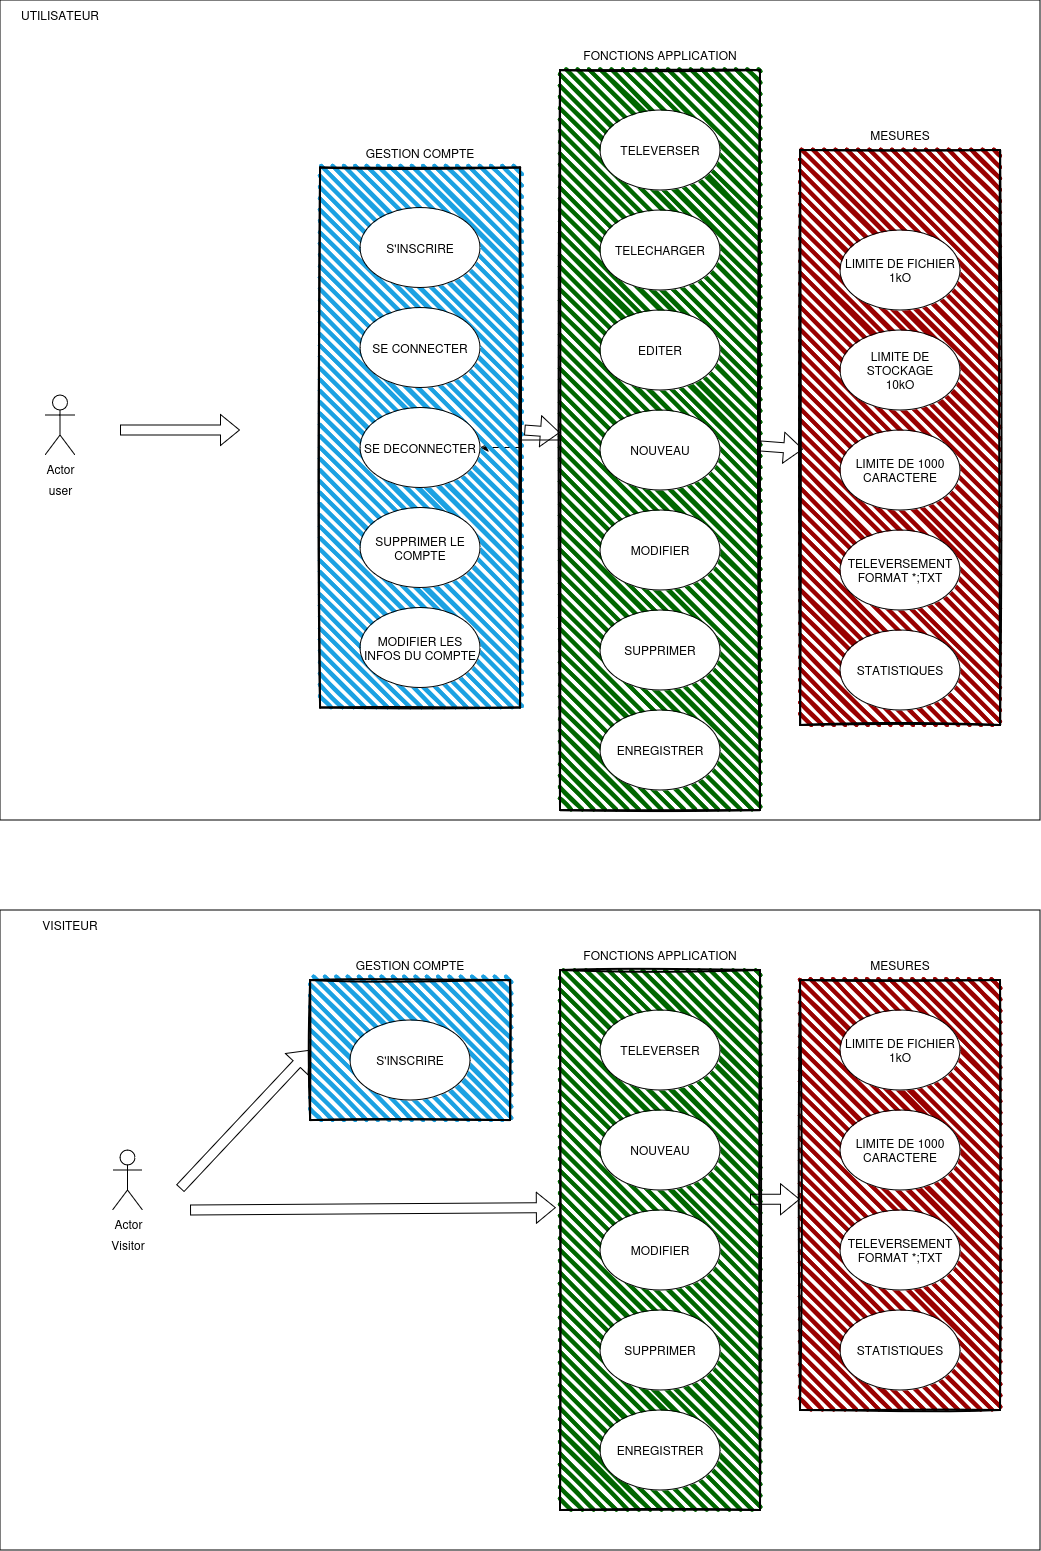

The diagram above was exported from draw.io. Its source (the exported page's mxGraphModel, read from the mxfile embedded in the PNG):
<mxGraphModel dx="2297" dy="2298" grid="1" gridSize="10" guides="1" tooltips="1" connect="1" arrows="1" fold="1" page="1" pageScale="1" pageWidth="827" pageHeight="1169" math="0" shadow="0">
  <root>
    <mxCell id="0" />
    <mxCell id="1" parent="0" />
    <mxCell id="EJ_zhAg8I995vv08LatZ-53" value="" style="rounded=0;whiteSpace=wrap;html=1;" vertex="1" parent="1">
      <mxGeometry x="80" y="-790" width="1040" height="820" as="geometry" />
    </mxCell>
    <mxCell id="EJ_zhAg8I995vv08LatZ-86" value="" style="shape=flexArrow;endArrow=classic;html=1;rounded=0;entryX=-0.021;entryY=0.549;entryDx=0;entryDy=0;entryPerimeter=0;exitX=1.001;exitY=0.567;exitDx=0;exitDy=0;exitPerimeter=0;" edge="1" parent="1">
      <mxGeometry width="50" height="50" relative="1" as="geometry">
        <mxPoint x="604.4000000000003" y="-359.99999999999994" as="sourcePoint" />
        <mxPoint x="640.0000000000002" y="-357.42" as="targetPoint" />
      </mxGeometry>
    </mxCell>
    <mxCell id="EJ_zhAg8I995vv08LatZ-84" value="" style="rounded=0;whiteSpace=wrap;html=1;" vertex="1" parent="1">
      <mxGeometry x="80" y="120" width="1040" height="640" as="geometry" />
    </mxCell>
    <mxCell id="EJ_zhAg8I995vv08LatZ-88" value="" style="edgeStyle=orthogonalEdgeStyle;rounded=0;orthogonalLoop=1;jettySize=auto;html=1;" edge="1" parent="1" source="EJ_zhAg8I995vv08LatZ-29" target="EJ_zhAg8I995vv08LatZ-9">
      <mxGeometry relative="1" as="geometry" />
    </mxCell>
    <mxCell id="EJ_zhAg8I995vv08LatZ-29" value="" style="rounded=0;whiteSpace=wrap;html=1;strokeWidth=2;fillWeight=4;hachureGap=8;hachureAngle=45;fillColor=#006600;sketch=1;" vertex="1" parent="1">
      <mxGeometry x="640" y="-720" width="200" height="740" as="geometry" />
    </mxCell>
    <mxCell id="EJ_zhAg8I995vv08LatZ-49" value="" style="rounded=0;whiteSpace=wrap;html=1;strokeWidth=2;fillWeight=4;hachureGap=8;hachureAngle=45;fillColor=#990000;sketch=1;" vertex="1" parent="1">
      <mxGeometry x="880" y="-640" width="200" height="575" as="geometry" />
    </mxCell>
    <mxCell id="EJ_zhAg8I995vv08LatZ-27" value="" style="rounded=0;whiteSpace=wrap;html=1;strokeWidth=2;fillWeight=4;hachureGap=8;hachureAngle=45;fillColor=#1ba1e2;sketch=1;" vertex="1" parent="1">
      <mxGeometry x="400" y="-622.5" width="200" height="540" as="geometry" />
    </mxCell>
    <mxCell id="EJ_zhAg8I995vv08LatZ-1" value="Actor" style="shape=umlActor;verticalLabelPosition=bottom;verticalAlign=top;html=1;outlineConnect=0;" vertex="1" parent="1">
      <mxGeometry x="125" y="-395" width="30" height="60" as="geometry" />
    </mxCell>
    <mxCell id="EJ_zhAg8I995vv08LatZ-7" value="S'INSCRIRE" style="ellipse;whiteSpace=wrap;html=1;" vertex="1" parent="1">
      <mxGeometry x="440" y="-582.5" width="120" height="80" as="geometry" />
    </mxCell>
    <mxCell id="EJ_zhAg8I995vv08LatZ-8" value="SE CONNECTER" style="ellipse;whiteSpace=wrap;html=1;" vertex="1" parent="1">
      <mxGeometry x="440" y="-482.5" width="120" height="80" as="geometry" />
    </mxCell>
    <mxCell id="EJ_zhAg8I995vv08LatZ-9" value="SE DECONNECTER" style="ellipse;whiteSpace=wrap;html=1;" vertex="1" parent="1">
      <mxGeometry x="440" y="-382.5" width="120" height="80" as="geometry" />
    </mxCell>
    <mxCell id="EJ_zhAg8I995vv08LatZ-10" value="SUPPRIMER LE COMPTE" style="ellipse;whiteSpace=wrap;html=1;" vertex="1" parent="1">
      <mxGeometry x="440" y="-282.5" width="120" height="80" as="geometry" />
    </mxCell>
    <mxCell id="EJ_zhAg8I995vv08LatZ-11" value="MODIFIER LES INFOS DU COMPTE" style="ellipse;whiteSpace=wrap;html=1;" vertex="1" parent="1">
      <mxGeometry x="440" y="-182.5" width="120" height="80" as="geometry" />
    </mxCell>
    <mxCell id="EJ_zhAg8I995vv08LatZ-12" value="Actor" style="shape=umlActor;verticalLabelPosition=bottom;verticalAlign=top;html=1;outlineConnect=0;" vertex="1" parent="1">
      <mxGeometry x="192.5" y="360" width="30" height="60" as="geometry" />
    </mxCell>
    <mxCell id="EJ_zhAg8I995vv08LatZ-17" value="TELEVERSER" style="ellipse;whiteSpace=wrap;html=1;" vertex="1" parent="1">
      <mxGeometry x="680" y="-680" width="120" height="80" as="geometry" />
    </mxCell>
    <mxCell id="EJ_zhAg8I995vv08LatZ-18" value="TELECHARGER" style="ellipse;whiteSpace=wrap;html=1;" vertex="1" parent="1">
      <mxGeometry x="680" y="-580" width="120" height="80" as="geometry" />
    </mxCell>
    <mxCell id="EJ_zhAg8I995vv08LatZ-19" value="EDITER" style="ellipse;whiteSpace=wrap;html=1;" vertex="1" parent="1">
      <mxGeometry x="680" y="-480" width="120" height="80" as="geometry" />
    </mxCell>
    <mxCell id="EJ_zhAg8I995vv08LatZ-20" value="NOUVEAU" style="ellipse;whiteSpace=wrap;html=1;" vertex="1" parent="1">
      <mxGeometry x="680" y="-380" width="120" height="80" as="geometry" />
    </mxCell>
    <mxCell id="EJ_zhAg8I995vv08LatZ-21" value="MODIFIER" style="ellipse;whiteSpace=wrap;html=1;" vertex="1" parent="1">
      <mxGeometry x="680" y="-280" width="120" height="80" as="geometry" />
    </mxCell>
    <mxCell id="EJ_zhAg8I995vv08LatZ-22" value="SUPPRIMER" style="ellipse;whiteSpace=wrap;html=1;" vertex="1" parent="1">
      <mxGeometry x="680" y="-180" width="120" height="80" as="geometry" />
    </mxCell>
    <mxCell id="EJ_zhAg8I995vv08LatZ-28" value="GESTION COMPTE" style="text;html=1;align=center;verticalAlign=middle;whiteSpace=wrap;rounded=0;" vertex="1" parent="1">
      <mxGeometry x="400" y="-652.5" width="200" height="30" as="geometry" />
    </mxCell>
    <mxCell id="EJ_zhAg8I995vv08LatZ-30" value="FONCTIONS APPLICATION" style="text;html=1;align=center;verticalAlign=middle;whiteSpace=wrap;rounded=0;" vertex="1" parent="1">
      <mxGeometry x="640" y="-750" width="200" height="30" as="geometry" />
    </mxCell>
    <mxCell id="EJ_zhAg8I995vv08LatZ-32" value="" style="shape=flexArrow;endArrow=classic;html=1;rounded=0;" edge="1" parent="1">
      <mxGeometry width="50" height="50" relative="1" as="geometry">
        <mxPoint x="200" y="-360" as="sourcePoint" />
        <mxPoint x="320" y="-360" as="targetPoint" />
      </mxGeometry>
    </mxCell>
    <mxCell id="EJ_zhAg8I995vv08LatZ-34" value="user" style="text;html=1;align=center;verticalAlign=middle;whiteSpace=wrap;rounded=0;" vertex="1" parent="1">
      <mxGeometry x="102.5" y="-315" width="75" height="30" as="geometry" />
    </mxCell>
    <mxCell id="EJ_zhAg8I995vv08LatZ-35" value="Visitor" style="text;html=1;align=center;verticalAlign=middle;whiteSpace=wrap;rounded=0;" vertex="1" parent="1">
      <mxGeometry x="177.5" y="440" width="60" height="30" as="geometry" />
    </mxCell>
    <mxCell id="EJ_zhAg8I995vv08LatZ-43" value="ENREGISTRER" style="ellipse;whiteSpace=wrap;html=1;" vertex="1" parent="1">
      <mxGeometry x="680" y="-80" width="120" height="80" as="geometry" />
    </mxCell>
    <mxCell id="EJ_zhAg8I995vv08LatZ-44" value="&lt;div&gt;LIMITE DE FICHIER&lt;/div&gt;&lt;div&gt;1kO&lt;br&gt;&lt;/div&gt;" style="ellipse;whiteSpace=wrap;html=1;" vertex="1" parent="1">
      <mxGeometry x="920" y="-560" width="120" height="80" as="geometry" />
    </mxCell>
    <mxCell id="EJ_zhAg8I995vv08LatZ-45" value="&lt;div&gt;LIMITE DE STOCKAGE&lt;/div&gt;&lt;div&gt;10kO&lt;br&gt;&lt;/div&gt;" style="ellipse;whiteSpace=wrap;html=1;" vertex="1" parent="1">
      <mxGeometry x="920" y="-460" width="120" height="80" as="geometry" />
    </mxCell>
    <mxCell id="EJ_zhAg8I995vv08LatZ-46" value="&lt;div&gt;LIMITE DE 1000&lt;/div&gt;&lt;div&gt;CARACTERE&lt;br&gt;&lt;/div&gt;" style="ellipse;whiteSpace=wrap;html=1;" vertex="1" parent="1">
      <mxGeometry x="920" y="-360" width="120" height="80" as="geometry" />
    </mxCell>
    <mxCell id="EJ_zhAg8I995vv08LatZ-47" value="&lt;div&gt;TELEVERSEMENT&lt;/div&gt;&lt;div&gt;FORMAT *;TXT&lt;br&gt;&lt;/div&gt;" style="ellipse;whiteSpace=wrap;html=1;" vertex="1" parent="1">
      <mxGeometry x="920" y="-260" width="120" height="80" as="geometry" />
    </mxCell>
    <mxCell id="EJ_zhAg8I995vv08LatZ-48" value="STATISTIQUES" style="ellipse;whiteSpace=wrap;html=1;" vertex="1" parent="1">
      <mxGeometry x="920" y="-160" width="120" height="80" as="geometry" />
    </mxCell>
    <mxCell id="EJ_zhAg8I995vv08LatZ-50" value="MESURES" style="text;html=1;align=center;verticalAlign=middle;whiteSpace=wrap;rounded=0;" vertex="1" parent="1">
      <mxGeometry x="880" y="-670" width="200" height="30" as="geometry" />
    </mxCell>
    <mxCell id="EJ_zhAg8I995vv08LatZ-52" value="VISITEUR" style="text;html=1;align=center;verticalAlign=middle;whiteSpace=wrap;rounded=0;" vertex="1" parent="1">
      <mxGeometry x="80" y="120" width="140" height="30" as="geometry" />
    </mxCell>
    <mxCell id="EJ_zhAg8I995vv08LatZ-54" value="UTILISATEUR" style="text;html=1;align=center;verticalAlign=middle;whiteSpace=wrap;rounded=0;" vertex="1" parent="1">
      <mxGeometry x="80" y="-790" width="120" height="30" as="geometry" />
    </mxCell>
    <mxCell id="EJ_zhAg8I995vv08LatZ-60" value="" style="rounded=0;whiteSpace=wrap;html=1;strokeWidth=2;fillWeight=4;hachureGap=8;hachureAngle=45;fillColor=#990000;sketch=1;" vertex="1" parent="1">
      <mxGeometry x="880" y="190" width="200" height="430" as="geometry" />
    </mxCell>
    <mxCell id="EJ_zhAg8I995vv08LatZ-61" value="&lt;div&gt;LIMITE DE FICHIER&lt;/div&gt;&lt;div&gt;1kO&lt;br&gt;&lt;/div&gt;" style="ellipse;whiteSpace=wrap;html=1;" vertex="1" parent="1">
      <mxGeometry x="920" y="220" width="120" height="80" as="geometry" />
    </mxCell>
    <mxCell id="EJ_zhAg8I995vv08LatZ-63" value="&lt;div&gt;LIMITE DE 1000&lt;/div&gt;&lt;div&gt;CARACTERE&lt;br&gt;&lt;/div&gt;" style="ellipse;whiteSpace=wrap;html=1;" vertex="1" parent="1">
      <mxGeometry x="920" y="320" width="120" height="80" as="geometry" />
    </mxCell>
    <mxCell id="EJ_zhAg8I995vv08LatZ-64" value="&lt;div&gt;TELEVERSEMENT&lt;/div&gt;&lt;div&gt;FORMAT *;TXT&lt;br&gt;&lt;/div&gt;" style="ellipse;whiteSpace=wrap;html=1;" vertex="1" parent="1">
      <mxGeometry x="920" y="420" width="120" height="80" as="geometry" />
    </mxCell>
    <mxCell id="EJ_zhAg8I995vv08LatZ-65" value="STATISTIQUES" style="ellipse;whiteSpace=wrap;html=1;" vertex="1" parent="1">
      <mxGeometry x="920" y="520" width="120" height="80" as="geometry" />
    </mxCell>
    <mxCell id="EJ_zhAg8I995vv08LatZ-66" value="MESURES" style="text;html=1;align=center;verticalAlign=middle;whiteSpace=wrap;rounded=0;" vertex="1" parent="1">
      <mxGeometry x="880" y="160" width="200" height="30" as="geometry" />
    </mxCell>
    <mxCell id="EJ_zhAg8I995vv08LatZ-68" value="" style="rounded=0;whiteSpace=wrap;html=1;strokeWidth=2;fillWeight=4;hachureGap=8;hachureAngle=45;fillColor=#006600;sketch=1;" vertex="1" parent="1">
      <mxGeometry x="640" y="180" width="200" height="540" as="geometry" />
    </mxCell>
    <mxCell id="EJ_zhAg8I995vv08LatZ-69" value="TELEVERSER" style="ellipse;whiteSpace=wrap;html=1;" vertex="1" parent="1">
      <mxGeometry x="680" y="220" width="120" height="80" as="geometry" />
    </mxCell>
    <mxCell id="EJ_zhAg8I995vv08LatZ-72" value="NOUVEAU" style="ellipse;whiteSpace=wrap;html=1;" vertex="1" parent="1">
      <mxGeometry x="680" y="320" width="120" height="80" as="geometry" />
    </mxCell>
    <mxCell id="EJ_zhAg8I995vv08LatZ-73" value="MODIFIER" style="ellipse;whiteSpace=wrap;html=1;" vertex="1" parent="1">
      <mxGeometry x="680" y="420" width="120" height="80" as="geometry" />
    </mxCell>
    <mxCell id="EJ_zhAg8I995vv08LatZ-74" value="SUPPRIMER" style="ellipse;whiteSpace=wrap;html=1;" vertex="1" parent="1">
      <mxGeometry x="680" y="520" width="120" height="80" as="geometry" />
    </mxCell>
    <mxCell id="EJ_zhAg8I995vv08LatZ-75" value="FONCTIONS APPLICATION" style="text;html=1;align=center;verticalAlign=middle;whiteSpace=wrap;rounded=0;" vertex="1" parent="1">
      <mxGeometry x="640" y="150" width="200" height="30" as="geometry" />
    </mxCell>
    <mxCell id="EJ_zhAg8I995vv08LatZ-76" value="ENREGISTRER" style="ellipse;whiteSpace=wrap;html=1;" vertex="1" parent="1">
      <mxGeometry x="680" y="620" width="120" height="80" as="geometry" />
    </mxCell>
    <mxCell id="EJ_zhAg8I995vv08LatZ-77" value="" style="rounded=0;whiteSpace=wrap;html=1;strokeWidth=2;fillWeight=4;hachureGap=8;hachureAngle=45;fillColor=#1ba1e2;sketch=1;" vertex="1" parent="1">
      <mxGeometry x="390" y="190" width="200" height="140" as="geometry" />
    </mxCell>
    <mxCell id="EJ_zhAg8I995vv08LatZ-78" value="S'INSCRIRE" style="ellipse;whiteSpace=wrap;html=1;" vertex="1" parent="1">
      <mxGeometry x="430" y="230" width="120" height="80" as="geometry" />
    </mxCell>
    <mxCell id="EJ_zhAg8I995vv08LatZ-83" value="GESTION COMPTE" style="text;html=1;align=center;verticalAlign=middle;whiteSpace=wrap;rounded=0;" vertex="1" parent="1">
      <mxGeometry x="390" y="160" width="200" height="30" as="geometry" />
    </mxCell>
    <mxCell id="EJ_zhAg8I995vv08LatZ-85" value="" style="shape=flexArrow;endArrow=classic;html=1;rounded=0;entryX=0;entryY=0.5;entryDx=0;entryDy=0;" edge="1" parent="1" target="EJ_zhAg8I995vv08LatZ-77">
      <mxGeometry width="50" height="50" relative="1" as="geometry">
        <mxPoint x="260" y="398.57" as="sourcePoint" />
        <mxPoint x="380" y="398.57" as="targetPoint" />
      </mxGeometry>
    </mxCell>
    <mxCell id="EJ_zhAg8I995vv08LatZ-87" value="" style="shape=flexArrow;endArrow=classic;html=1;rounded=0;entryX=0.015;entryY=0.649;entryDx=0;entryDy=0;entryPerimeter=0;" edge="1" parent="1">
      <mxGeometry width="50" height="50" relative="1" as="geometry">
        <mxPoint x="840" y="-344.09000000000003" as="sourcePoint" />
        <mxPoint x="882.9999999999995" y="-340.91499999999985" as="targetPoint" />
      </mxGeometry>
    </mxCell>
    <mxCell id="EJ_zhAg8I995vv08LatZ-90" value="" style="shape=flexArrow;endArrow=classic;html=1;rounded=0;" edge="1" parent="1">
      <mxGeometry width="50" height="50" relative="1" as="geometry">
        <mxPoint x="830" y="409.28999999999996" as="sourcePoint" />
        <mxPoint x="880" y="409.28999999999996" as="targetPoint" />
      </mxGeometry>
    </mxCell>
    <mxCell id="EJ_zhAg8I995vv08LatZ-92" value="" style="shape=flexArrow;endArrow=classic;html=1;rounded=0;entryX=-0.021;entryY=0.44;entryDx=0;entryDy=0;entryPerimeter=0;" edge="1" parent="1" target="EJ_zhAg8I995vv08LatZ-68">
      <mxGeometry width="50" height="50" relative="1" as="geometry">
        <mxPoint x="270" y="419.99999999999994" as="sourcePoint" />
        <mxPoint x="570.4000000000001" y="420.19" as="targetPoint" />
      </mxGeometry>
    </mxCell>
  </root>
</mxGraphModel>